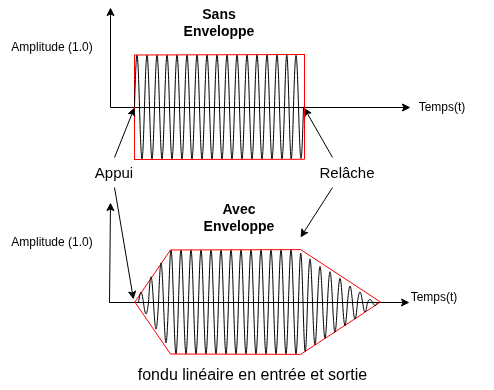

The diagram above was exported from draw.io. Its source (the exported page's mxGraphModel, read from the mxfile embedded in the PNG):
<mxGraphModel dx="861" dy="525" grid="0" gridSize="10" guides="1" tooltips="1" connect="1" arrows="1" fold="1" page="1" pageScale="1" pageWidth="850" pageHeight="1100" background="#ffffff" math="0" shadow="0">
  <root>
    <mxCell id="0" />
    <mxCell id="1" parent="0" />
    <mxCell id="189" value="" style="endArrow=classic;html=1;rounded=0;" parent="1" edge="1">
      <mxGeometry width="50" height="50" relative="1" as="geometry">
        <mxPoint x="263" y="119" as="sourcePoint" />
        <mxPoint x="263" y="19" as="targetPoint" />
      </mxGeometry>
    </mxCell>
    <mxCell id="190" value="" style="endArrow=classic;html=1;rounded=0;" parent="1" edge="1">
      <mxGeometry width="50" height="50" relative="1" as="geometry">
        <mxPoint x="263" y="119" as="sourcePoint" />
        <mxPoint x="563" y="119" as="targetPoint" />
      </mxGeometry>
    </mxCell>
    <mxCell id="191" value="" style="endArrow=classic;html=1;rounded=0;" parent="1" edge="1">
      <mxGeometry width="50" height="50" relative="1" as="geometry">
        <mxPoint x="262" y="314" as="sourcePoint" />
        <mxPoint x="263" y="214" as="targetPoint" />
      </mxGeometry>
    </mxCell>
    <mxCell id="192" value="" style="endArrow=classic;html=1;rounded=0;" parent="1" edge="1">
      <mxGeometry width="50" height="50" relative="1" as="geometry">
        <mxPoint x="262" y="314" as="sourcePoint" />
        <mxPoint x="562" y="314" as="targetPoint" />
      </mxGeometry>
    </mxCell>
    <mxCell id="193" style="rounded=0;orthogonalLoop=1;jettySize=auto;html=1;exitX=0.5;exitY=1;exitDx=0;exitDy=0;" parent="1" source="194" edge="1">
      <mxGeometry relative="1" as="geometry">
        <mxPoint x="286" y="311" as="targetPoint" />
        <mxPoint x="261.8571428571429" y="219" as="sourcePoint" />
      </mxGeometry>
    </mxCell>
    <mxCell id="194" value="Appui" style="text;html=1;whiteSpace=wrap;strokeColor=none;fillColor=none;align=center;verticalAlign=middle;rounded=0;fontSize=15;" parent="1" vertex="1">
      <mxGeometry x="237" y="169" width="60" height="30" as="geometry" />
    </mxCell>
    <mxCell id="195" value="Sans Enveloppe" style="text;html=1;whiteSpace=wrap;strokeColor=none;fillColor=none;align=center;verticalAlign=middle;rounded=0;fontStyle=1;fontSize=14;" parent="1" vertex="1">
      <mxGeometry x="342" y="19" width="60" height="30" as="geometry" />
    </mxCell>
    <mxCell id="196" value="Avec Enveloppe" style="text;html=1;whiteSpace=wrap;strokeColor=none;fillColor=none;align=center;verticalAlign=middle;rounded=0;fontStyle=1;fontSize=14;" parent="1" vertex="1">
      <mxGeometry x="362" y="214" width="60" height="30" as="geometry" />
    </mxCell>
    <mxCell id="197" style="rounded=0;orthogonalLoop=1;jettySize=auto;html=1;entryX=1.054;entryY=0.505;entryDx=0;entryDy=0;entryPerimeter=0;exitX=0.25;exitY=0;exitDx=0;exitDy=0;" parent="1" source="199" target="222" edge="1">
      <mxGeometry relative="1" as="geometry">
        <mxPoint x="453" y="119" as="targetPoint" />
      </mxGeometry>
    </mxCell>
    <mxCell id="198" style="rounded=0;orthogonalLoop=1;jettySize=auto;html=1;exitX=0.25;exitY=1;exitDx=0;exitDy=0;" parent="1" source="199" edge="1">
      <mxGeometry relative="1" as="geometry">
        <mxPoint x="453" y="249" as="targetPoint" />
        <mxPoint x="475" y="209" as="sourcePoint" />
      </mxGeometry>
    </mxCell>
    <mxCell id="199" value="Relâche" style="text;html=1;whiteSpace=wrap;strokeColor=none;fillColor=none;align=center;verticalAlign=middle;rounded=0;fontSize=15;" parent="1" vertex="1">
      <mxGeometry x="470" y="169" width="60" height="30" as="geometry" />
    </mxCell>
    <mxCell id="200" value="Amplitude (1.0) " style="text;html=1;whiteSpace=wrap;strokeColor=none;fillColor=none;align=center;verticalAlign=middle;rounded=0;" parent="1" vertex="1">
      <mxGeometry x="153" y="44" width="104" height="30" as="geometry" />
    </mxCell>
    <mxCell id="201" value="Amplitude (1.0) " style="text;html=1;whiteSpace=wrap;strokeColor=none;fillColor=none;align=center;verticalAlign=middle;rounded=0;" parent="1" vertex="1">
      <mxGeometry x="153" y="239" width="104" height="30" as="geometry" />
    </mxCell>
    <mxCell id="202" value="Temps(t)" style="text;html=1;whiteSpace=wrap;strokeColor=none;fillColor=none;align=center;verticalAlign=middle;rounded=0;" parent="1" vertex="1">
      <mxGeometry x="543" y="104" width="104" height="30" as="geometry" />
    </mxCell>
    <mxCell id="203" value="Temps(t)" style="text;html=1;whiteSpace=wrap;strokeColor=none;fillColor=none;align=center;verticalAlign=middle;rounded=0;" parent="1" vertex="1">
      <mxGeometry x="535" y="294" width="104" height="30" as="geometry" />
    </mxCell>
    <mxCell id="204" value="" style="endArrow=none;html=1;rounded=0;fillColor=#FF0000;strokeColor=#FF0000;" parent="1" edge="1">
      <mxGeometry width="50" height="50" relative="1" as="geometry">
        <mxPoint x="287" y="171.5" as="sourcePoint" />
        <mxPoint x="287" y="66.5" as="targetPoint" />
      </mxGeometry>
    </mxCell>
    <mxCell id="205" value="" style="pointerEvents=1;verticalLabelPosition=bottom;shadow=0;dashed=0;align=center;html=1;verticalAlign=top;shape=mxgraph.electrical.waveforms.sine_wave;" parent="1" vertex="1">
      <mxGeometry x="347" y="49" width="10" height="139" as="geometry" />
    </mxCell>
    <mxCell id="206" value="" style="pointerEvents=1;verticalLabelPosition=bottom;shadow=0;dashed=0;align=center;html=1;verticalAlign=top;shape=mxgraph.electrical.waveforms.sine_wave;" parent="1" vertex="1">
      <mxGeometry x="357" y="49" width="10" height="139" as="geometry" />
    </mxCell>
    <mxCell id="207" value="" style="pointerEvents=1;verticalLabelPosition=bottom;shadow=0;dashed=0;align=center;html=1;verticalAlign=top;shape=mxgraph.electrical.waveforms.sine_wave;" parent="1" vertex="1">
      <mxGeometry x="367" y="49" width="10" height="139" as="geometry" />
    </mxCell>
    <mxCell id="208" value="" style="pointerEvents=1;verticalLabelPosition=bottom;shadow=0;dashed=0;align=center;html=1;verticalAlign=top;shape=mxgraph.electrical.waveforms.sine_wave;" parent="1" vertex="1">
      <mxGeometry x="377" y="49" width="10" height="139" as="geometry" />
    </mxCell>
    <mxCell id="209" value="" style="pointerEvents=1;verticalLabelPosition=bottom;shadow=0;dashed=0;align=center;html=1;verticalAlign=top;shape=mxgraph.electrical.waveforms.sine_wave;" parent="1" vertex="1">
      <mxGeometry x="387" y="49" width="10" height="139" as="geometry" />
    </mxCell>
    <mxCell id="210" value="" style="pointerEvents=1;verticalLabelPosition=bottom;shadow=0;dashed=0;align=center;html=1;verticalAlign=top;shape=mxgraph.electrical.waveforms.sine_wave;" parent="1" vertex="1">
      <mxGeometry x="397" y="49" width="10" height="139" as="geometry" />
    </mxCell>
    <mxCell id="211" value="" style="pointerEvents=1;verticalLabelPosition=bottom;shadow=0;dashed=0;align=center;html=1;verticalAlign=top;shape=mxgraph.electrical.waveforms.sine_wave;" parent="1" vertex="1">
      <mxGeometry x="407" y="49" width="10" height="139" as="geometry" />
    </mxCell>
    <mxCell id="212" value="" style="pointerEvents=1;verticalLabelPosition=bottom;shadow=0;dashed=0;align=center;html=1;verticalAlign=top;shape=mxgraph.electrical.waveforms.sine_wave;" parent="1" vertex="1">
      <mxGeometry x="417" y="49" width="10" height="139" as="geometry" />
    </mxCell>
    <mxCell id="213" value="" style="pointerEvents=1;verticalLabelPosition=bottom;shadow=0;dashed=0;align=center;html=1;verticalAlign=top;shape=mxgraph.electrical.waveforms.sine_wave;" parent="1" vertex="1">
      <mxGeometry x="427" y="49" width="10" height="139" as="geometry" />
    </mxCell>
    <mxCell id="214" value="" style="pointerEvents=1;verticalLabelPosition=bottom;shadow=0;dashed=0;align=center;html=1;verticalAlign=top;shape=mxgraph.electrical.waveforms.sine_wave;" parent="1" vertex="1">
      <mxGeometry x="437" y="49" width="9" height="139" as="geometry" />
    </mxCell>
    <mxCell id="215" value="" style="pointerEvents=1;verticalLabelPosition=bottom;shadow=0;dashed=0;align=center;html=1;verticalAlign=top;shape=mxgraph.electrical.waveforms.sine_wave;" parent="1" vertex="1">
      <mxGeometry x="287" y="49" width="10" height="139" as="geometry" />
    </mxCell>
    <mxCell id="216" value="" style="pointerEvents=1;verticalLabelPosition=bottom;shadow=0;dashed=0;align=center;html=1;verticalAlign=top;shape=mxgraph.electrical.waveforms.sine_wave;" parent="1" vertex="1">
      <mxGeometry x="297" y="49" width="10" height="139" as="geometry" />
    </mxCell>
    <mxCell id="217" value="" style="pointerEvents=1;verticalLabelPosition=bottom;shadow=0;dashed=0;align=center;html=1;verticalAlign=top;shape=mxgraph.electrical.waveforms.sine_wave;" parent="1" vertex="1">
      <mxGeometry x="307" y="49" width="10" height="139" as="geometry" />
    </mxCell>
    <mxCell id="218" value="" style="pointerEvents=1;verticalLabelPosition=bottom;shadow=0;dashed=0;align=center;html=1;verticalAlign=top;shape=mxgraph.electrical.waveforms.sine_wave;" parent="1" vertex="1">
      <mxGeometry x="317" y="49" width="10" height="139" as="geometry" />
    </mxCell>
    <mxCell id="219" value="" style="pointerEvents=1;verticalLabelPosition=bottom;shadow=0;dashed=0;align=center;html=1;verticalAlign=top;shape=mxgraph.electrical.waveforms.sine_wave;" parent="1" vertex="1">
      <mxGeometry x="327" y="49" width="10" height="139" as="geometry" />
    </mxCell>
    <mxCell id="220" value="" style="pointerEvents=1;verticalLabelPosition=bottom;shadow=0;dashed=0;align=center;html=1;verticalAlign=top;shape=mxgraph.electrical.waveforms.sine_wave;" parent="1" vertex="1">
      <mxGeometry x="337" y="49" width="10" height="139" as="geometry" />
    </mxCell>
    <mxCell id="221" style="rounded=0;orthogonalLoop=1;jettySize=auto;html=1;exitX=0.5;exitY=0;exitDx=0;exitDy=0;" parent="1" source="194" edge="1">
      <mxGeometry relative="1" as="geometry">
        <mxPoint x="287" y="119" as="targetPoint" />
      </mxGeometry>
    </mxCell>
    <mxCell id="222" value="" style="pointerEvents=1;verticalLabelPosition=bottom;shadow=0;dashed=0;align=center;html=1;verticalAlign=top;shape=mxgraph.electrical.waveforms.sine_wave;" parent="1" vertex="1">
      <mxGeometry x="446" y="49.5" width="10" height="138" as="geometry" />
    </mxCell>
    <mxCell id="223" value="" style="endArrow=none;html=1;rounded=0;fillColor=#FF0000;strokeColor=#FF0000;exitX=1.045;exitY=0.879;exitDx=0;exitDy=0;exitPerimeter=0;" parent="1" source="222" edge="1">
      <mxGeometry width="50" height="50" relative="1" as="geometry">
        <mxPoint x="463" y="171" as="sourcePoint" />
        <mxPoint x="287" y="171" as="targetPoint" />
      </mxGeometry>
    </mxCell>
    <mxCell id="224" value="" style="endArrow=none;html=1;rounded=0;fillColor=#FF0000;strokeColor=#FF0000;" parent="1" edge="1">
      <mxGeometry width="50" height="50" relative="1" as="geometry">
        <mxPoint x="457" y="171" as="sourcePoint" />
        <mxPoint x="457" y="66" as="targetPoint" />
      </mxGeometry>
    </mxCell>
    <mxCell id="225" value="" style="endArrow=none;html=1;rounded=0;fillColor=#FF0000;strokeColor=#FF0000;" parent="1" edge="1">
      <mxGeometry width="50" height="50" relative="1" as="geometry">
        <mxPoint x="457.5" y="66" as="sourcePoint" />
        <mxPoint x="286.5" y="66.5" as="targetPoint" />
      </mxGeometry>
    </mxCell>
    <mxCell id="226" value="" style="pointerEvents=1;verticalLabelPosition=bottom;shadow=0;dashed=0;align=center;html=1;verticalAlign=top;shape=mxgraph.electrical.waveforms.sine_wave;" parent="1" vertex="1">
      <mxGeometry x="361" y="244" width="10" height="139" as="geometry" />
    </mxCell>
    <mxCell id="227" value="" style="pointerEvents=1;verticalLabelPosition=bottom;shadow=0;dashed=0;align=center;html=1;verticalAlign=top;shape=mxgraph.electrical.waveforms.sine_wave;" parent="1" vertex="1">
      <mxGeometry x="371" y="244" width="10" height="139" as="geometry" />
    </mxCell>
    <mxCell id="228" value="" style="pointerEvents=1;verticalLabelPosition=bottom;shadow=0;dashed=0;align=center;html=1;verticalAlign=top;shape=mxgraph.electrical.waveforms.sine_wave;" parent="1" vertex="1">
      <mxGeometry x="381" y="244" width="10" height="139" as="geometry" />
    </mxCell>
    <mxCell id="229" value="" style="pointerEvents=1;verticalLabelPosition=bottom;shadow=0;dashed=0;align=center;html=1;verticalAlign=top;shape=mxgraph.electrical.waveforms.sine_wave;" parent="1" vertex="1">
      <mxGeometry x="391" y="244" width="10" height="139" as="geometry" />
    </mxCell>
    <mxCell id="230" value="" style="pointerEvents=1;verticalLabelPosition=bottom;shadow=0;dashed=0;align=center;html=1;verticalAlign=top;shape=mxgraph.electrical.waveforms.sine_wave;" parent="1" vertex="1">
      <mxGeometry x="401" y="244" width="10" height="139" as="geometry" />
    </mxCell>
    <mxCell id="231" value="" style="pointerEvents=1;verticalLabelPosition=bottom;shadow=0;dashed=0;align=center;html=1;verticalAlign=top;shape=mxgraph.electrical.waveforms.sine_wave;" parent="1" vertex="1">
      <mxGeometry x="411" y="244" width="10" height="139" as="geometry" />
    </mxCell>
    <mxCell id="232" value="" style="pointerEvents=1;verticalLabelPosition=bottom;shadow=0;dashed=0;align=center;html=1;verticalAlign=top;shape=mxgraph.electrical.waveforms.sine_wave;" parent="1" vertex="1">
      <mxGeometry x="421" y="244" width="10" height="139" as="geometry" />
    </mxCell>
    <mxCell id="233" value="" style="pointerEvents=1;verticalLabelPosition=bottom;shadow=0;dashed=0;align=center;html=1;verticalAlign=top;shape=mxgraph.electrical.waveforms.sine_wave;" parent="1" vertex="1">
      <mxGeometry x="431" y="244" width="10" height="139" as="geometry" />
    </mxCell>
    <mxCell id="234" value="" style="pointerEvents=1;verticalLabelPosition=bottom;shadow=0;dashed=0;align=center;html=1;verticalAlign=top;shape=mxgraph.electrical.waveforms.sine_wave;" parent="1" vertex="1">
      <mxGeometry x="441" y="244" width="10" height="139" as="geometry" />
    </mxCell>
    <mxCell id="235" value="" style="pointerEvents=1;verticalLabelPosition=bottom;shadow=0;dashed=0;align=center;html=1;verticalAlign=top;shape=mxgraph.electrical.waveforms.sine_wave;" parent="1" vertex="1">
      <mxGeometry x="451" y="248" width="9" height="132" as="geometry" />
    </mxCell>
    <mxCell id="236" value="" style="pointerEvents=1;verticalLabelPosition=bottom;shadow=0;dashed=0;align=center;html=1;verticalAlign=top;shape=mxgraph.electrical.waveforms.sine_wave;" parent="1" vertex="1">
      <mxGeometry x="321" y="244" width="10" height="139" as="geometry" />
    </mxCell>
    <mxCell id="237" value="" style="pointerEvents=1;verticalLabelPosition=bottom;shadow=0;dashed=0;align=center;html=1;verticalAlign=top;shape=mxgraph.electrical.waveforms.sine_wave;" parent="1" vertex="1">
      <mxGeometry x="331" y="244" width="10" height="139" as="geometry" />
    </mxCell>
    <mxCell id="238" value="" style="pointerEvents=1;verticalLabelPosition=bottom;shadow=0;dashed=0;align=center;html=1;verticalAlign=top;shape=mxgraph.electrical.waveforms.sine_wave;" parent="1" vertex="1">
      <mxGeometry x="341" y="244" width="10" height="139" as="geometry" />
    </mxCell>
    <mxCell id="239" value="" style="pointerEvents=1;verticalLabelPosition=bottom;shadow=0;dashed=0;align=center;html=1;verticalAlign=top;shape=mxgraph.electrical.waveforms.sine_wave;" parent="1" vertex="1">
      <mxGeometry x="351" y="244" width="10" height="139" as="geometry" />
    </mxCell>
    <mxCell id="240" value="" style="group" parent="1" vertex="1" connectable="0">
      <mxGeometry x="287" y="313" width="246" height="53" as="geometry" />
    </mxCell>
    <mxCell id="241" value="" style="endArrow=none;html=1;rounded=0;fillColor=#FF0000;strokeColor=#FF0000;" parent="240" edge="1">
      <mxGeometry width="50" height="50" relative="1" as="geometry">
        <mxPoint x="246" y="0.4807894997611676" as="sourcePoint" />
        <mxPoint x="166" y="52.99999999999999" as="targetPoint" />
      </mxGeometry>
    </mxCell>
    <mxCell id="242" value="" style="group" parent="240" vertex="1" connectable="0">
      <mxGeometry width="166" height="52.886844973740445" as="geometry" />
    </mxCell>
    <mxCell id="243" value="" style="endArrow=none;html=1;rounded=0;fillColor=#FF0000;strokeColor=#FF0000;" parent="242" edge="1">
      <mxGeometry width="50" height="50" relative="1" as="geometry">
        <mxPoint as="sourcePoint" />
        <mxPoint x="36" y="52.51921050023882" as="targetPoint" />
      </mxGeometry>
    </mxCell>
    <mxCell id="244" value="" style="endArrow=none;html=1;rounded=0;fillColor=#FF0000;strokeColor=#FF0000;" parent="242" edge="1">
      <mxGeometry width="50" height="50" relative="1" as="geometry">
        <mxPoint x="166" y="52.886844973740445" as="sourcePoint" />
        <mxPoint x="36" y="52.51921050023882" as="targetPoint" />
      </mxGeometry>
    </mxCell>
    <mxCell id="245" value="" style="group;flipV=1;" parent="1" vertex="1" connectable="0">
      <mxGeometry x="287" y="261" width="281" height="137" as="geometry" />
    </mxCell>
    <mxCell id="246" value="" style="endArrow=none;html=1;rounded=0;fillColor=#FF0000;strokeColor=#FF0000;" parent="245" edge="1">
      <mxGeometry width="50" height="50" relative="1" as="geometry">
        <mxPoint x="246" y="52.51921050023884" as="sourcePoint" />
        <mxPoint x="166" as="targetPoint" />
      </mxGeometry>
    </mxCell>
    <mxCell id="247" value="" style="endArrow=none;html=1;rounded=0;fillColor=#FF0000;strokeColor=#FF0000;" parent="245" edge="1">
      <mxGeometry width="50" height="50" relative="1" as="geometry">
        <mxPoint y="53" as="sourcePoint" />
        <mxPoint x="36" y="0.48078949976115837" as="targetPoint" />
      </mxGeometry>
    </mxCell>
    <mxCell id="248" value="" style="endArrow=none;html=1;rounded=0;fillColor=#FF0000;strokeColor=#FF0000;" parent="245" edge="1">
      <mxGeometry width="50" height="50" relative="1" as="geometry">
        <mxPoint x="166" y="0.11315502625950558" as="sourcePoint" />
        <mxPoint x="36" y="0.48078949976115837" as="targetPoint" />
      </mxGeometry>
    </mxCell>
    <mxCell id="249" value="" style="pointerEvents=1;verticalLabelPosition=bottom;shadow=0;dashed=0;align=center;html=1;verticalAlign=top;shape=mxgraph.electrical.waveforms.sine_wave;" parent="245" vertex="1">
      <mxGeometry x="24" width="10" height="107" as="geometry" />
    </mxCell>
    <mxCell id="250" value="" style="pointerEvents=1;verticalLabelPosition=bottom;shadow=0;dashed=0;align=center;html=1;verticalAlign=top;shape=mxgraph.electrical.waveforms.sine_wave;" parent="245" vertex="1">
      <mxGeometry x="14" y="18.5" width="10" height="70" as="geometry" />
    </mxCell>
    <mxCell id="251" value="" style="pointerEvents=1;verticalLabelPosition=bottom;shadow=0;dashed=0;align=center;html=1;verticalAlign=top;shape=mxgraph.electrical.waveforms.sine_wave;" parent="245" vertex="1">
      <mxGeometry x="4" y="39" width="10" height="29" as="geometry" />
    </mxCell>
    <mxCell id="252" value="" style="pointerEvents=1;verticalLabelPosition=bottom;shadow=0;dashed=0;align=center;html=1;verticalAlign=top;shape=mxgraph.electrical.waveforms.sine_wave;" parent="245" vertex="1">
      <mxGeometry x="173" y="-5" width="10" height="115" as="geometry" />
    </mxCell>
    <mxCell id="253" value="" style="pointerEvents=1;verticalLabelPosition=bottom;shadow=0;dashed=0;align=center;html=1;verticalAlign=top;shape=mxgraph.electrical.waveforms.sine_wave;" parent="245" vertex="1">
      <mxGeometry x="183" y="5" width="10" height="96" as="geometry" />
    </mxCell>
    <mxCell id="254" value="" style="pointerEvents=1;verticalLabelPosition=bottom;shadow=0;dashed=0;align=center;html=1;verticalAlign=top;shape=mxgraph.electrical.waveforms.sine_wave;" parent="245" vertex="1">
      <mxGeometry x="193" y="12" width="10" height="81" as="geometry" />
    </mxCell>
    <mxCell id="255" value="" style="pointerEvents=1;verticalLabelPosition=bottom;shadow=0;dashed=0;align=center;html=1;verticalAlign=top;shape=mxgraph.electrical.waveforms.sine_wave;" parent="245" vertex="1">
      <mxGeometry x="203" y="21" width="10" height="63" as="geometry" />
    </mxCell>
    <mxCell id="256" value="" style="pointerEvents=1;verticalLabelPosition=bottom;shadow=0;dashed=0;align=center;html=1;verticalAlign=top;shape=mxgraph.electrical.waveforms.sine_wave;" parent="245" vertex="1">
      <mxGeometry x="213" y="31" width="10" height="44" as="geometry" />
    </mxCell>
    <mxCell id="257" value="" style="pointerEvents=1;verticalLabelPosition=bottom;shadow=0;dashed=0;align=center;html=1;verticalAlign=top;shape=mxgraph.electrical.waveforms.sine_wave;" parent="245" vertex="1">
      <mxGeometry x="223" y="39" width="10" height="27" as="geometry" />
    </mxCell>
    <mxCell id="258" value="" style="pointerEvents=1;verticalLabelPosition=bottom;shadow=0;dashed=0;align=center;html=1;verticalAlign=top;shape=mxgraph.electrical.waveforms.sine_wave;" parent="245" vertex="1">
      <mxGeometry x="233" y="49" width="10" height="8" as="geometry" />
    </mxCell>
    <mxCell id="260" value="&lt;font style=&quot;font-size: 16px;&quot;&gt;fondu linéaire en entrée et sortie&lt;/font&gt;" style="text;html=1;align=center;verticalAlign=middle;whiteSpace=wrap;rounded=0;" parent="245" vertex="1">
      <mxGeometry x="-16" y="110" width="269" height="30" as="geometry" />
    </mxCell>
  </root>
</mxGraphModel>